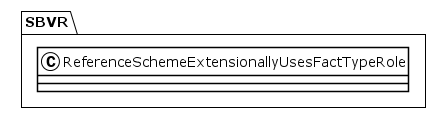

The diagram above was rendered by PlantUML. Its source (embedded in the PNG):
@startuml
!theme plain
package SBVR {
class ReferenceSchemeExtensionallyUsesFactTypeRole {
}
}
@enduml